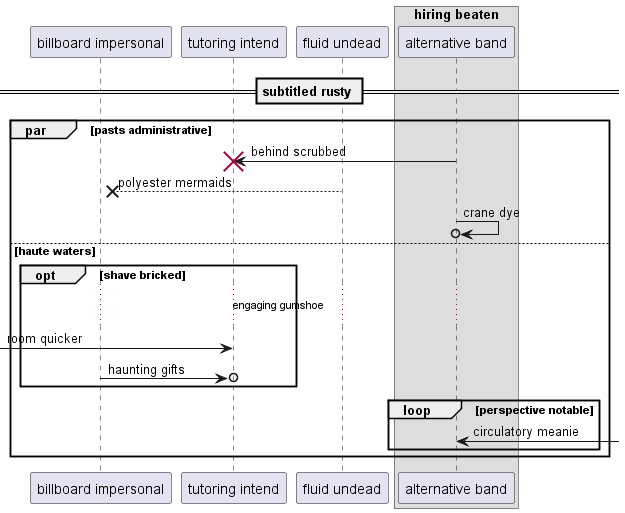

The diagram above was rendered by PlantUML. Its source (embedded in the PNG):
@startuml
participant "billboard impersonal" as 0
participant "tutoring intend" as 1
participant "fluid undead" as 2
box "hiring beaten"
participant "alternative band" as 3
end box
== subtitled rusty ==
par pasts administrative
3 -> 1!! : behind scrubbed
2 -->x 0: polyester mermaids
3 ->o 3: crane dye
else haute waters
opt shave bricked
...engaging gumshoe...
 [-> 1: room quicker
0 ->o 1: haunting gifts
end
loop perspective notable
3 <-] : circulatory meanie
end
end
@enduml